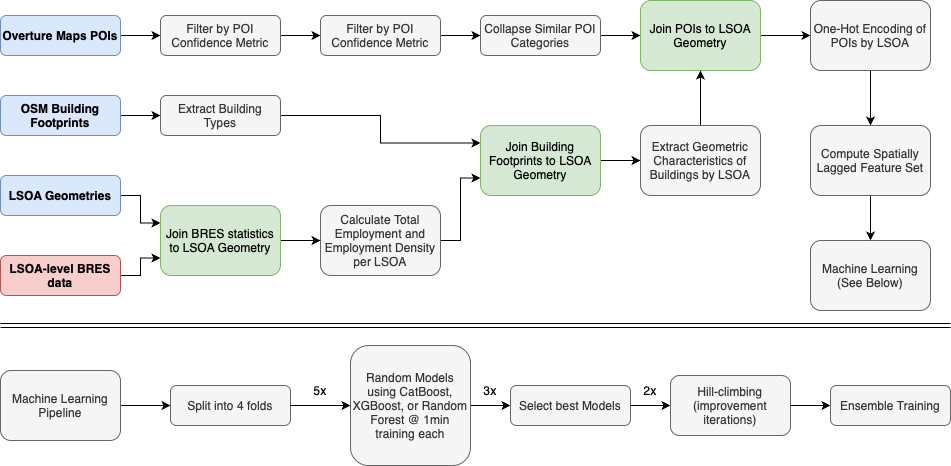

The diagram above was exported from draw.io. Its source (the exported page's mxGraphModel, read from the mxfile embedded in the PNG):
<mxGraphModel dx="1224" dy="719" grid="1" gridSize="10" guides="1" tooltips="1" connect="1" arrows="1" fold="1" page="1" pageScale="1" pageWidth="827" pageHeight="1169" math="0" shadow="0">
  <root>
    <mxCell id="WIyWlLk6GJQsqaUBKTNV-0" />
    <mxCell id="WIyWlLk6GJQsqaUBKTNV-1" parent="WIyWlLk6GJQsqaUBKTNV-0" />
    <mxCell id="LZoihwcOK6PO84sdmoGH-2" style="edgeStyle=orthogonalEdgeStyle;rounded=0;orthogonalLoop=1;jettySize=auto;html=1;exitX=1;exitY=0.5;exitDx=0;exitDy=0;" parent="WIyWlLk6GJQsqaUBKTNV-1" source="WIyWlLk6GJQsqaUBKTNV-3" edge="1">
      <mxGeometry relative="1" as="geometry">
        <mxPoint x="200" y="100" as="targetPoint" />
      </mxGeometry>
    </mxCell>
    <mxCell id="WIyWlLk6GJQsqaUBKTNV-3" value="&lt;b&gt;Overture Maps POIs&lt;/b&gt;" style="rounded=1;whiteSpace=wrap;html=1;fontSize=12;glass=0;strokeWidth=1;shadow=0;fillColor=#dae8fc;strokeColor=#6c8ebf;" parent="WIyWlLk6GJQsqaUBKTNV-1" vertex="1">
      <mxGeometry x="40" y="80" width="120" height="40" as="geometry" />
    </mxCell>
    <mxCell id="LZoihwcOK6PO84sdmoGH-9" style="edgeStyle=orthogonalEdgeStyle;rounded=0;orthogonalLoop=1;jettySize=auto;html=1;exitX=1;exitY=0.5;exitDx=0;exitDy=0;" parent="WIyWlLk6GJQsqaUBKTNV-1" source="LZoihwcOK6PO84sdmoGH-0" edge="1">
      <mxGeometry relative="1" as="geometry">
        <mxPoint x="200" y="180" as="targetPoint" />
      </mxGeometry>
    </mxCell>
    <mxCell id="LZoihwcOK6PO84sdmoGH-0" value="&lt;b&gt;OSM Building Footprints&lt;/b&gt;" style="rounded=1;whiteSpace=wrap;html=1;fontSize=12;glass=0;strokeWidth=1;shadow=0;fillColor=#dae8fc;strokeColor=#6c8ebf;" parent="WIyWlLk6GJQsqaUBKTNV-1" vertex="1">
      <mxGeometry x="40" y="160" width="120" height="40" as="geometry" />
    </mxCell>
    <mxCell id="LZoihwcOK6PO84sdmoGH-28" style="edgeStyle=orthogonalEdgeStyle;rounded=0;orthogonalLoop=1;jettySize=auto;html=1;exitX=1;exitY=0.5;exitDx=0;exitDy=0;entryX=0;entryY=0.75;entryDx=0;entryDy=0;" parent="WIyWlLk6GJQsqaUBKTNV-1" source="LZoihwcOK6PO84sdmoGH-1" target="LZoihwcOK6PO84sdmoGH-27" edge="1">
      <mxGeometry relative="1" as="geometry" />
    </mxCell>
    <mxCell id="LZoihwcOK6PO84sdmoGH-1" value="&lt;b&gt;LSOA-level BRES data&lt;/b&gt;" style="rounded=1;whiteSpace=wrap;html=1;fontSize=12;glass=0;strokeWidth=1;shadow=0;fillColor=#f8cecc;strokeColor=#b85450;" parent="WIyWlLk6GJQsqaUBKTNV-1" vertex="1">
      <mxGeometry x="40" y="320" width="120" height="40" as="geometry" />
    </mxCell>
    <mxCell id="LZoihwcOK6PO84sdmoGH-5" style="edgeStyle=orthogonalEdgeStyle;rounded=0;orthogonalLoop=1;jettySize=auto;html=1;exitX=1;exitY=0.5;exitDx=0;exitDy=0;entryX=0;entryY=0.5;entryDx=0;entryDy=0;" parent="WIyWlLk6GJQsqaUBKTNV-1" source="LZoihwcOK6PO84sdmoGH-3" target="LZoihwcOK6PO84sdmoGH-6" edge="1">
      <mxGeometry relative="1" as="geometry">
        <mxPoint x="360" y="100" as="targetPoint" />
      </mxGeometry>
    </mxCell>
    <mxCell id="LZoihwcOK6PO84sdmoGH-3" value="Filter by POI Confidence Metric" style="rounded=1;whiteSpace=wrap;html=1;fontSize=12;glass=0;strokeWidth=1;shadow=0;fillColor=#f5f5f5;strokeColor=#666666;fontColor=#333333;" parent="WIyWlLk6GJQsqaUBKTNV-1" vertex="1">
      <mxGeometry x="200" y="80" width="120" height="40" as="geometry" />
    </mxCell>
    <mxCell id="LZoihwcOK6PO84sdmoGH-7" style="edgeStyle=orthogonalEdgeStyle;rounded=0;orthogonalLoop=1;jettySize=auto;html=1;exitX=1;exitY=0.5;exitDx=0;exitDy=0;entryX=0;entryY=0.5;entryDx=0;entryDy=0;" parent="WIyWlLk6GJQsqaUBKTNV-1" source="LZoihwcOK6PO84sdmoGH-6" target="LZoihwcOK6PO84sdmoGH-8" edge="1">
      <mxGeometry relative="1" as="geometry">
        <mxPoint x="690" y="100" as="targetPoint" />
      </mxGeometry>
    </mxCell>
    <mxCell id="LZoihwcOK6PO84sdmoGH-6" value="Filter by POI Confidence Metric" style="rounded=1;whiteSpace=wrap;html=1;fontSize=12;glass=0;strokeWidth=1;shadow=0;fillColor=#f5f5f5;strokeColor=#666666;fontColor=#333333;" parent="WIyWlLk6GJQsqaUBKTNV-1" vertex="1">
      <mxGeometry x="360" y="80" width="120" height="40" as="geometry" />
    </mxCell>
    <mxCell id="LZoihwcOK6PO84sdmoGH-41" style="edgeStyle=orthogonalEdgeStyle;rounded=0;orthogonalLoop=1;jettySize=auto;html=1;exitX=1;exitY=0.5;exitDx=0;exitDy=0;entryX=0;entryY=0.5;entryDx=0;entryDy=0;" parent="WIyWlLk6GJQsqaUBKTNV-1" source="LZoihwcOK6PO84sdmoGH-8" target="LZoihwcOK6PO84sdmoGH-23" edge="1">
      <mxGeometry relative="1" as="geometry" />
    </mxCell>
    <mxCell id="LZoihwcOK6PO84sdmoGH-8" value="Collapse Similar POI Categories" style="rounded=1;whiteSpace=wrap;html=1;fontSize=12;glass=0;strokeWidth=1;shadow=0;fillColor=#f5f5f5;strokeColor=#666666;fontColor=#333333;" parent="WIyWlLk6GJQsqaUBKTNV-1" vertex="1">
      <mxGeometry x="520" y="80" width="120" height="40" as="geometry" />
    </mxCell>
    <mxCell id="LZoihwcOK6PO84sdmoGH-21" style="edgeStyle=orthogonalEdgeStyle;rounded=0;orthogonalLoop=1;jettySize=auto;html=1;exitX=1;exitY=0.5;exitDx=0;exitDy=0;entryX=0;entryY=0.25;entryDx=0;entryDy=0;" parent="WIyWlLk6GJQsqaUBKTNV-1" source="LZoihwcOK6PO84sdmoGH-10" target="LZoihwcOK6PO84sdmoGH-18" edge="1">
      <mxGeometry relative="1" as="geometry" />
    </mxCell>
    <mxCell id="LZoihwcOK6PO84sdmoGH-10" value="Extract Building Types" style="rounded=1;whiteSpace=wrap;html=1;fontSize=12;glass=0;strokeWidth=1;shadow=0;fillColor=#f5f5f5;strokeColor=#666666;fontColor=#333333;" parent="WIyWlLk6GJQsqaUBKTNV-1" vertex="1">
      <mxGeometry x="200" y="160" width="120" height="40" as="geometry" />
    </mxCell>
    <mxCell id="LZoihwcOK6PO84sdmoGH-22" style="edgeStyle=orthogonalEdgeStyle;rounded=0;orthogonalLoop=1;jettySize=auto;html=1;exitX=1;exitY=0.5;exitDx=0;exitDy=0;entryX=0;entryY=0.75;entryDx=0;entryDy=0;" parent="WIyWlLk6GJQsqaUBKTNV-1" source="LZoihwcOK6PO84sdmoGH-14" target="LZoihwcOK6PO84sdmoGH-18" edge="1">
      <mxGeometry relative="1" as="geometry" />
    </mxCell>
    <mxCell id="LZoihwcOK6PO84sdmoGH-14" value="Calculate Total Employment and Employment Density per LSOA" style="rounded=1;whiteSpace=wrap;html=1;fontSize=12;glass=0;strokeWidth=1;shadow=0;fillColor=#f5f5f5;strokeColor=#666666;fontColor=#333333;" parent="WIyWlLk6GJQsqaUBKTNV-1" vertex="1">
      <mxGeometry x="360" y="270" width="120" height="70" as="geometry" />
    </mxCell>
    <mxCell id="LZoihwcOK6PO84sdmoGH-36" style="edgeStyle=orthogonalEdgeStyle;rounded=0;orthogonalLoop=1;jettySize=auto;html=1;exitX=1;exitY=0.5;exitDx=0;exitDy=0;entryX=0;entryY=0.5;entryDx=0;entryDy=0;" parent="WIyWlLk6GJQsqaUBKTNV-1" source="LZoihwcOK6PO84sdmoGH-18" target="LZoihwcOK6PO84sdmoGH-35" edge="1">
      <mxGeometry relative="1" as="geometry" />
    </mxCell>
    <mxCell id="LZoihwcOK6PO84sdmoGH-18" value="Join Building Footprints to LSOA Geometry" style="rounded=1;whiteSpace=wrap;html=1;fontSize=12;glass=0;strokeWidth=1;shadow=0;fillColor=#d5e8d4;strokeColor=#82b366;" parent="WIyWlLk6GJQsqaUBKTNV-1" vertex="1">
      <mxGeometry x="520" y="190" width="120" height="70" as="geometry" />
    </mxCell>
    <mxCell id="LZoihwcOK6PO84sdmoGH-32" style="edgeStyle=orthogonalEdgeStyle;rounded=0;orthogonalLoop=1;jettySize=auto;html=1;exitX=1;exitY=0.5;exitDx=0;exitDy=0;entryX=0;entryY=0.5;entryDx=0;entryDy=0;" parent="WIyWlLk6GJQsqaUBKTNV-1" source="LZoihwcOK6PO84sdmoGH-23" target="LZoihwcOK6PO84sdmoGH-33" edge="1">
      <mxGeometry relative="1" as="geometry">
        <mxPoint x="1020" y="225" as="targetPoint" />
      </mxGeometry>
    </mxCell>
    <mxCell id="LZoihwcOK6PO84sdmoGH-23" value="Join POIs to LSOA Geometry" style="rounded=1;whiteSpace=wrap;html=1;fontSize=12;glass=0;strokeWidth=1;shadow=0;fillColor=#d5e8d4;strokeColor=#82b366;" parent="WIyWlLk6GJQsqaUBKTNV-1" vertex="1">
      <mxGeometry x="680" y="65" width="120" height="70" as="geometry" />
    </mxCell>
    <mxCell id="LZoihwcOK6PO84sdmoGH-29" style="edgeStyle=orthogonalEdgeStyle;rounded=0;orthogonalLoop=1;jettySize=auto;html=1;exitX=1;exitY=0.5;exitDx=0;exitDy=0;entryX=0;entryY=0.25;entryDx=0;entryDy=0;" parent="WIyWlLk6GJQsqaUBKTNV-1" source="LZoihwcOK6PO84sdmoGH-26" target="LZoihwcOK6PO84sdmoGH-27" edge="1">
      <mxGeometry relative="1" as="geometry" />
    </mxCell>
    <mxCell id="LZoihwcOK6PO84sdmoGH-26" value="&lt;b&gt;LSOA Geometries&lt;/b&gt;" style="rounded=1;whiteSpace=wrap;html=1;fontSize=12;glass=0;strokeWidth=1;shadow=0;fillColor=#dae8fc;strokeColor=#6c8ebf;" parent="WIyWlLk6GJQsqaUBKTNV-1" vertex="1">
      <mxGeometry x="40" y="240" width="120" height="40" as="geometry" />
    </mxCell>
    <mxCell id="LZoihwcOK6PO84sdmoGH-30" style="edgeStyle=orthogonalEdgeStyle;rounded=0;orthogonalLoop=1;jettySize=auto;html=1;exitX=1;exitY=0.5;exitDx=0;exitDy=0;entryX=0;entryY=0.5;entryDx=0;entryDy=0;" parent="WIyWlLk6GJQsqaUBKTNV-1" source="LZoihwcOK6PO84sdmoGH-27" target="LZoihwcOK6PO84sdmoGH-14" edge="1">
      <mxGeometry relative="1" as="geometry" />
    </mxCell>
    <mxCell id="LZoihwcOK6PO84sdmoGH-27" value="Join BRES statistics to LSOA Geometry" style="rounded=1;whiteSpace=wrap;html=1;fontSize=12;glass=0;strokeWidth=1;shadow=0;fillColor=#d5e8d4;strokeColor=#82b366;" parent="WIyWlLk6GJQsqaUBKTNV-1" vertex="1">
      <mxGeometry x="200" y="270" width="120" height="70" as="geometry" />
    </mxCell>
    <mxCell id="LZoihwcOK6PO84sdmoGH-60" style="edgeStyle=orthogonalEdgeStyle;rounded=0;orthogonalLoop=1;jettySize=auto;html=1;exitX=0.5;exitY=1;exitDx=0;exitDy=0;entryX=0.5;entryY=0;entryDx=0;entryDy=0;" parent="WIyWlLk6GJQsqaUBKTNV-1" source="LZoihwcOK6PO84sdmoGH-33" edge="1" target="ydR_O_xKRNXF1sEGqsjQ-0">
      <mxGeometry relative="1" as="geometry">
        <mxPoint x="910.5882352941176" y="200" as="targetPoint" />
      </mxGeometry>
    </mxCell>
    <mxCell id="LZoihwcOK6PO84sdmoGH-33" value="One-Hot Encoding of POIs by LSOA" style="rounded=1;whiteSpace=wrap;html=1;fontSize=12;glass=0;strokeWidth=1;shadow=0;fillColor=#f5f5f5;strokeColor=#666666;fontColor=#333333;" parent="WIyWlLk6GJQsqaUBKTNV-1" vertex="1">
      <mxGeometry x="850" y="65" width="120" height="70" as="geometry" />
    </mxCell>
    <mxCell id="LZoihwcOK6PO84sdmoGH-40" style="edgeStyle=orthogonalEdgeStyle;rounded=0;orthogonalLoop=1;jettySize=auto;html=1;exitX=0.5;exitY=0;exitDx=0;exitDy=0;entryX=0.5;entryY=1;entryDx=0;entryDy=0;" parent="WIyWlLk6GJQsqaUBKTNV-1" source="LZoihwcOK6PO84sdmoGH-35" target="LZoihwcOK6PO84sdmoGH-23" edge="1">
      <mxGeometry relative="1" as="geometry" />
    </mxCell>
    <mxCell id="LZoihwcOK6PO84sdmoGH-35" value="Extract Geometric Characteristics of Buildings by LSOA" style="rounded=1;whiteSpace=wrap;html=1;fontSize=12;glass=0;strokeWidth=1;shadow=0;fillColor=#f5f5f5;strokeColor=#666666;fontColor=#333333;" parent="WIyWlLk6GJQsqaUBKTNV-1" vertex="1">
      <mxGeometry x="680" y="190" width="120" height="70" as="geometry" />
    </mxCell>
    <mxCell id="LZoihwcOK6PO84sdmoGH-68" style="edgeStyle=orthogonalEdgeStyle;rounded=0;orthogonalLoop=1;jettySize=auto;html=1;exitX=1;exitY=0.5;exitDx=0;exitDy=0;entryX=0;entryY=0.5;entryDx=0;entryDy=0;" parent="WIyWlLk6GJQsqaUBKTNV-1" source="LZoihwcOK6PO84sdmoGH-38" target="LZoihwcOK6PO84sdmoGH-66" edge="1">
      <mxGeometry relative="1" as="geometry" />
    </mxCell>
    <mxCell id="LZoihwcOK6PO84sdmoGH-38" value="Machine Learning Pipeline" style="rounded=1;whiteSpace=wrap;html=1;fontSize=12;glass=0;strokeWidth=1;shadow=0;fillColor=#f5f5f5;strokeColor=#666666;fontColor=#333333;" parent="WIyWlLk6GJQsqaUBKTNV-1" vertex="1">
      <mxGeometry x="40" y="435" width="120" height="70" as="geometry" />
    </mxCell>
    <mxCell id="LZoihwcOK6PO84sdmoGH-50" style="edgeStyle=orthogonalEdgeStyle;rounded=0;orthogonalLoop=1;jettySize=auto;html=1;exitX=1;exitY=0.5;exitDx=0;exitDy=0;" parent="WIyWlLk6GJQsqaUBKTNV-1" source="LZoihwcOK6PO84sdmoGH-44" edge="1">
      <mxGeometry relative="1" as="geometry">
        <mxPoint x="550" y="470" as="targetPoint" />
      </mxGeometry>
    </mxCell>
    <mxCell id="LZoihwcOK6PO84sdmoGH-44" value="Random Models using CatBoost, XGBoost, or Random Forest @ 1min training each" style="rounded=1;whiteSpace=wrap;html=1;fontSize=12;glass=0;strokeWidth=1;shadow=0;fillColor=#f5f5f5;strokeColor=#666666;fontColor=#333333;" parent="WIyWlLk6GJQsqaUBKTNV-1" vertex="1">
      <mxGeometry x="390" y="410" width="120" height="120" as="geometry" />
    </mxCell>
    <mxCell id="LZoihwcOK6PO84sdmoGH-55" style="edgeStyle=orthogonalEdgeStyle;rounded=0;orthogonalLoop=1;jettySize=auto;html=1;exitX=1;exitY=0.5;exitDx=0;exitDy=0;" parent="WIyWlLk6GJQsqaUBKTNV-1" source="LZoihwcOK6PO84sdmoGH-51" edge="1">
      <mxGeometry relative="1" as="geometry">
        <mxPoint x="710" y="470" as="targetPoint" />
      </mxGeometry>
    </mxCell>
    <mxCell id="LZoihwcOK6PO84sdmoGH-51" value="Select best Models" style="rounded=1;whiteSpace=wrap;html=1;fontSize=12;glass=0;strokeWidth=1;shadow=0;fillColor=#f5f5f5;strokeColor=#666666;fontColor=#333333;" parent="WIyWlLk6GJQsqaUBKTNV-1" vertex="1">
      <mxGeometry x="550" y="450" width="120" height="40" as="geometry" />
    </mxCell>
    <mxCell id="LZoihwcOK6PO84sdmoGH-52" value="5x" style="text;strokeColor=none;align=center;fillColor=none;html=1;verticalAlign=middle;whiteSpace=wrap;rounded=0;" parent="WIyWlLk6GJQsqaUBKTNV-1" vertex="1">
      <mxGeometry x="330" y="440" width="60" height="30" as="geometry" />
    </mxCell>
    <mxCell id="LZoihwcOK6PO84sdmoGH-53" value="3x" style="text;strokeColor=none;align=center;fillColor=none;html=1;verticalAlign=middle;whiteSpace=wrap;rounded=0;" parent="WIyWlLk6GJQsqaUBKTNV-1" vertex="1">
      <mxGeometry x="500" y="440" width="60" height="30" as="geometry" />
    </mxCell>
    <mxCell id="LZoihwcOK6PO84sdmoGH-56" value="2x" style="text;strokeColor=none;align=center;fillColor=none;html=1;verticalAlign=middle;whiteSpace=wrap;rounded=0;" parent="WIyWlLk6GJQsqaUBKTNV-1" vertex="1">
      <mxGeometry x="660" y="440" width="60" height="30" as="geometry" />
    </mxCell>
    <mxCell id="LZoihwcOK6PO84sdmoGH-58" style="edgeStyle=orthogonalEdgeStyle;rounded=0;orthogonalLoop=1;jettySize=auto;html=1;exitX=1;exitY=0.5;exitDx=0;exitDy=0;" parent="WIyWlLk6GJQsqaUBKTNV-1" source="LZoihwcOK6PO84sdmoGH-57" edge="1">
      <mxGeometry relative="1" as="geometry">
        <mxPoint x="870" y="470" as="targetPoint" />
      </mxGeometry>
    </mxCell>
    <mxCell id="LZoihwcOK6PO84sdmoGH-57" value="Hill-climbing (improvement iterations)" style="rounded=1;whiteSpace=wrap;html=1;fontSize=12;glass=0;strokeWidth=1;shadow=0;fillColor=#f5f5f5;strokeColor=#666666;fontColor=#333333;" parent="WIyWlLk6GJQsqaUBKTNV-1" vertex="1">
      <mxGeometry x="710" y="440" width="120" height="60" as="geometry" />
    </mxCell>
    <mxCell id="LZoihwcOK6PO84sdmoGH-59" value="Ensemble Training" style="rounded=1;whiteSpace=wrap;html=1;fontSize=12;glass=0;strokeWidth=1;shadow=0;fillColor=#f5f5f5;strokeColor=#666666;fontColor=#333333;" parent="WIyWlLk6GJQsqaUBKTNV-1" vertex="1">
      <mxGeometry x="870" y="450" width="120" height="40" as="geometry" />
    </mxCell>
    <mxCell id="LZoihwcOK6PO84sdmoGH-61" value="Machine Learning (See Below)" style="rounded=1;whiteSpace=wrap;html=1;fontSize=12;glass=0;strokeWidth=1;shadow=0;fillColor=#f5f5f5;strokeColor=#666666;fontColor=#333333;" parent="WIyWlLk6GJQsqaUBKTNV-1" vertex="1">
      <mxGeometry x="850" y="305" width="120" height="70" as="geometry" />
    </mxCell>
    <mxCell id="LZoihwcOK6PO84sdmoGH-62" value="" style="edgeStyle=none;orthogonalLoop=1;jettySize=auto;html=1;rounded=0;startArrow=none;startFill=0;shape=link;" parent="WIyWlLk6GJQsqaUBKTNV-1" edge="1">
      <mxGeometry width="80" relative="1" as="geometry">
        <mxPoint x="40" y="390" as="sourcePoint" />
        <mxPoint x="990" y="390" as="targetPoint" />
        <Array as="points" />
      </mxGeometry>
    </mxCell>
    <mxCell id="LZoihwcOK6PO84sdmoGH-66" value="Split into 4 folds" style="rounded=1;whiteSpace=wrap;html=1;fontSize=12;glass=0;strokeWidth=1;shadow=0;fillColor=#f5f5f5;strokeColor=#666666;fontColor=#333333;" parent="WIyWlLk6GJQsqaUBKTNV-1" vertex="1">
      <mxGeometry x="210" y="450" width="120" height="40" as="geometry" />
    </mxCell>
    <mxCell id="LZoihwcOK6PO84sdmoGH-69" style="edgeStyle=orthogonalEdgeStyle;rounded=0;orthogonalLoop=1;jettySize=auto;html=1;exitX=0;exitY=1;exitDx=0;exitDy=0;entryX=1;entryY=1;entryDx=0;entryDy=0;" parent="WIyWlLk6GJQsqaUBKTNV-1" source="LZoihwcOK6PO84sdmoGH-52" target="LZoihwcOK6PO84sdmoGH-52" edge="1">
      <mxGeometry relative="1" as="geometry">
        <Array as="points">
          <mxPoint x="360" y="470" />
          <mxPoint x="360" y="470" />
        </Array>
      </mxGeometry>
    </mxCell>
    <mxCell id="ydR_O_xKRNXF1sEGqsjQ-1" style="edgeStyle=orthogonalEdgeStyle;rounded=0;orthogonalLoop=1;jettySize=auto;html=1;exitX=0.5;exitY=1;exitDx=0;exitDy=0;entryX=0.5;entryY=0;entryDx=0;entryDy=0;" edge="1" parent="WIyWlLk6GJQsqaUBKTNV-1" source="ydR_O_xKRNXF1sEGqsjQ-0" target="LZoihwcOK6PO84sdmoGH-61">
      <mxGeometry relative="1" as="geometry" />
    </mxCell>
    <mxCell id="ydR_O_xKRNXF1sEGqsjQ-0" value="Compute Spatially Lagged Feature Set" style="rounded=1;whiteSpace=wrap;html=1;fontSize=12;glass=0;strokeWidth=1;shadow=0;fillColor=#f5f5f5;strokeColor=#666666;fontColor=#333333;" vertex="1" parent="WIyWlLk6GJQsqaUBKTNV-1">
      <mxGeometry x="850" y="190" width="120" height="70" as="geometry" />
    </mxCell>
  </root>
</mxGraphModel>